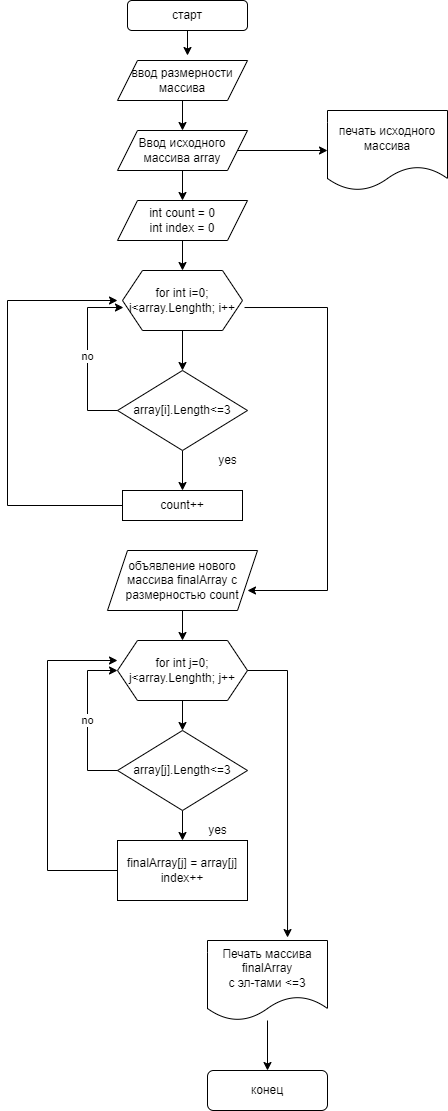

The diagram above was exported from draw.io. Its source (the exported page's mxGraphModel, read from the mxfile embedded in the PNG):
<mxGraphModel dx="1434" dy="796" grid="1" gridSize="10" guides="1" tooltips="1" connect="1" arrows="1" fold="1" page="1" pageScale="1" pageWidth="827" pageHeight="1169" math="0" shadow="0">
  <root>
    <mxCell id="0" />
    <mxCell id="1" parent="0" />
    <mxCell id="UDr99tFzA-QCjKQ8zm72-13" style="edgeStyle=orthogonalEdgeStyle;rounded=0;orthogonalLoop=1;jettySize=auto;html=1;exitX=0.5;exitY=1;exitDx=0;exitDy=0;" edge="1" parent="1" source="UDr99tFzA-QCjKQ8zm72-1" target="UDr99tFzA-QCjKQ8zm72-12">
      <mxGeometry relative="1" as="geometry" />
    </mxCell>
    <mxCell id="UDr99tFzA-QCjKQ8zm72-37" value="" style="edgeStyle=orthogonalEdgeStyle;rounded=0;orthogonalLoop=1;jettySize=auto;html=1;" edge="1" parent="1" source="UDr99tFzA-QCjKQ8zm72-1" target="UDr99tFzA-QCjKQ8zm72-36">
      <mxGeometry relative="1" as="geometry" />
    </mxCell>
    <mxCell id="UDr99tFzA-QCjKQ8zm72-1" value="Ввод исходного массива array" style="shape=parallelogram;perimeter=parallelogramPerimeter;whiteSpace=wrap;html=1;fixedSize=1;" vertex="1" parent="1">
      <mxGeometry x="310" y="140" width="130" height="40" as="geometry" />
    </mxCell>
    <mxCell id="UDr99tFzA-QCjKQ8zm72-4" style="edgeStyle=orthogonalEdgeStyle;rounded=0;orthogonalLoop=1;jettySize=auto;html=1;exitX=0.5;exitY=1;exitDx=0;exitDy=0;" edge="1" parent="1" source="UDr99tFzA-QCjKQ8zm72-2">
      <mxGeometry relative="1" as="geometry">
        <mxPoint x="380" y="65" as="targetPoint" />
      </mxGeometry>
    </mxCell>
    <mxCell id="UDr99tFzA-QCjKQ8zm72-2" value="старт" style="rounded=1;whiteSpace=wrap;html=1;" vertex="1" parent="1">
      <mxGeometry x="320" y="10" width="120" height="30" as="geometry" />
    </mxCell>
    <mxCell id="UDr99tFzA-QCjKQ8zm72-11" style="edgeStyle=orthogonalEdgeStyle;rounded=0;orthogonalLoop=1;jettySize=auto;html=1;exitX=0.5;exitY=1;exitDx=0;exitDy=0;" edge="1" parent="1" source="UDr99tFzA-QCjKQ8zm72-6">
      <mxGeometry relative="1" as="geometry">
        <mxPoint x="375" y="140" as="targetPoint" />
      </mxGeometry>
    </mxCell>
    <mxCell id="UDr99tFzA-QCjKQ8zm72-6" value="ввод размерности массива" style="shape=parallelogram;perimeter=parallelogramPerimeter;whiteSpace=wrap;html=1;fixedSize=1;" vertex="1" parent="1">
      <mxGeometry x="310" y="70" width="130" height="40" as="geometry" />
    </mxCell>
    <mxCell id="UDr99tFzA-QCjKQ8zm72-7" style="edgeStyle=orthogonalEdgeStyle;rounded=0;orthogonalLoop=1;jettySize=auto;html=1;exitX=0.5;exitY=1;exitDx=0;exitDy=0;" edge="1" parent="1" source="UDr99tFzA-QCjKQ8zm72-1" target="UDr99tFzA-QCjKQ8zm72-1">
      <mxGeometry relative="1" as="geometry" />
    </mxCell>
    <mxCell id="UDr99tFzA-QCjKQ8zm72-18" value="" style="edgeStyle=orthogonalEdgeStyle;rounded=0;orthogonalLoop=1;jettySize=auto;html=1;" edge="1" parent="1" source="UDr99tFzA-QCjKQ8zm72-12" target="UDr99tFzA-QCjKQ8zm72-14">
      <mxGeometry relative="1" as="geometry" />
    </mxCell>
    <mxCell id="UDr99tFzA-QCjKQ8zm72-12" value="int count = 0&lt;br&gt;int index = 0" style="shape=parallelogram;perimeter=parallelogramPerimeter;whiteSpace=wrap;html=1;fixedSize=1;" vertex="1" parent="1">
      <mxGeometry x="310" y="210" width="130" height="40" as="geometry" />
    </mxCell>
    <mxCell id="UDr99tFzA-QCjKQ8zm72-21" value="" style="edgeStyle=orthogonalEdgeStyle;rounded=0;orthogonalLoop=1;jettySize=auto;html=1;" edge="1" parent="1" source="UDr99tFzA-QCjKQ8zm72-14" target="UDr99tFzA-QCjKQ8zm72-20">
      <mxGeometry relative="1" as="geometry" />
    </mxCell>
    <mxCell id="UDr99tFzA-QCjKQ8zm72-14" value="for int i=0; i&amp;lt;array.Lenghth; i++" style="shape=hexagon;perimeter=hexagonPerimeter2;whiteSpace=wrap;html=1;fixedSize=1;" vertex="1" parent="1">
      <mxGeometry x="315" y="280" width="120" height="60" as="geometry" />
    </mxCell>
    <mxCell id="UDr99tFzA-QCjKQ8zm72-19" style="edgeStyle=orthogonalEdgeStyle;rounded=0;orthogonalLoop=1;jettySize=auto;html=1;exitX=0.5;exitY=1;exitDx=0;exitDy=0;" edge="1" parent="1" source="UDr99tFzA-QCjKQ8zm72-14" target="UDr99tFzA-QCjKQ8zm72-14">
      <mxGeometry relative="1" as="geometry" />
    </mxCell>
    <mxCell id="UDr99tFzA-QCjKQ8zm72-23" value="" style="edgeStyle=orthogonalEdgeStyle;rounded=0;orthogonalLoop=1;jettySize=auto;html=1;" edge="1" parent="1" source="UDr99tFzA-QCjKQ8zm72-20" target="UDr99tFzA-QCjKQ8zm72-22">
      <mxGeometry relative="1" as="geometry" />
    </mxCell>
    <mxCell id="UDr99tFzA-QCjKQ8zm72-20" value="array[i].Length&amp;lt;=3" style="rhombus;whiteSpace=wrap;html=1;" vertex="1" parent="1">
      <mxGeometry x="310" y="380" width="130" height="80" as="geometry" />
    </mxCell>
    <mxCell id="UDr99tFzA-QCjKQ8zm72-22" value="count++" style="rounded=0;whiteSpace=wrap;html=1;" vertex="1" parent="1">
      <mxGeometry x="315" y="500" width="120" height="30" as="geometry" />
    </mxCell>
    <mxCell id="UDr99tFzA-QCjKQ8zm72-24" value="yes" style="text;html=1;align=center;verticalAlign=middle;resizable=0;points=[];autosize=1;strokeColor=none;fillColor=none;" vertex="1" parent="1">
      <mxGeometry x="400" y="455" width="40" height="30" as="geometry" />
    </mxCell>
    <mxCell id="UDr99tFzA-QCjKQ8zm72-26" value="no" style="endArrow=classic;html=1;rounded=0;exitX=0;exitY=0.5;exitDx=0;exitDy=0;entryX=0.008;entryY=0.617;entryDx=0;entryDy=0;entryPerimeter=0;" edge="1" parent="1" source="UDr99tFzA-QCjKQ8zm72-20" target="UDr99tFzA-QCjKQ8zm72-14">
      <mxGeometry width="50" height="50" relative="1" as="geometry">
        <mxPoint x="390" y="440" as="sourcePoint" />
        <mxPoint x="280" y="320" as="targetPoint" />
        <Array as="points">
          <mxPoint x="280" y="420" />
          <mxPoint x="280" y="317" />
        </Array>
      </mxGeometry>
    </mxCell>
    <mxCell id="UDr99tFzA-QCjKQ8zm72-27" value="" style="endArrow=classic;html=1;rounded=0;exitX=0;exitY=0.5;exitDx=0;exitDy=0;" edge="1" parent="1" source="UDr99tFzA-QCjKQ8zm72-22">
      <mxGeometry width="50" height="50" relative="1" as="geometry">
        <mxPoint x="390" y="440" as="sourcePoint" />
        <mxPoint x="310" y="310" as="targetPoint" />
        <Array as="points">
          <mxPoint x="200" y="515" />
          <mxPoint x="200" y="310" />
        </Array>
      </mxGeometry>
    </mxCell>
    <mxCell id="UDr99tFzA-QCjKQ8zm72-28" value="" style="endArrow=classic;html=1;rounded=0;exitX=1.017;exitY=0.617;exitDx=0;exitDy=0;exitPerimeter=0;" edge="1" parent="1" source="UDr99tFzA-QCjKQ8zm72-14">
      <mxGeometry width="50" height="50" relative="1" as="geometry">
        <mxPoint x="390" y="410" as="sourcePoint" />
        <mxPoint x="440" y="600" as="targetPoint" />
        <Array as="points">
          <mxPoint x="520" y="317" />
          <mxPoint x="520" y="600" />
        </Array>
      </mxGeometry>
    </mxCell>
    <mxCell id="UDr99tFzA-QCjKQ8zm72-33" value="" style="edgeStyle=orthogonalEdgeStyle;rounded=0;orthogonalLoop=1;jettySize=auto;html=1;" edge="1" parent="1" source="UDr99tFzA-QCjKQ8zm72-29" target="UDr99tFzA-QCjKQ8zm72-32">
      <mxGeometry relative="1" as="geometry" />
    </mxCell>
    <mxCell id="UDr99tFzA-QCjKQ8zm72-29" value="for int j=0; j&amp;lt;array.Lenghth; j++" style="shape=hexagon;perimeter=hexagonPerimeter2;whiteSpace=wrap;html=1;fixedSize=1;" vertex="1" parent="1">
      <mxGeometry x="310" y="650" width="130" height="60" as="geometry" />
    </mxCell>
    <mxCell id="UDr99tFzA-QCjKQ8zm72-31" value="" style="edgeStyle=orthogonalEdgeStyle;rounded=0;orthogonalLoop=1;jettySize=auto;html=1;" edge="1" parent="1" source="UDr99tFzA-QCjKQ8zm72-30" target="UDr99tFzA-QCjKQ8zm72-29">
      <mxGeometry relative="1" as="geometry" />
    </mxCell>
    <mxCell id="UDr99tFzA-QCjKQ8zm72-30" value="объявление нового массива finalArray с размерностью count" style="shape=parallelogram;perimeter=parallelogramPerimeter;whiteSpace=wrap;html=1;fixedSize=1;" vertex="1" parent="1">
      <mxGeometry x="300" y="560" width="150" height="60" as="geometry" />
    </mxCell>
    <mxCell id="UDr99tFzA-QCjKQ8zm72-39" value="" style="edgeStyle=orthogonalEdgeStyle;rounded=0;orthogonalLoop=1;jettySize=auto;html=1;" edge="1" parent="1" source="UDr99tFzA-QCjKQ8zm72-32" target="UDr99tFzA-QCjKQ8zm72-38">
      <mxGeometry relative="1" as="geometry" />
    </mxCell>
    <mxCell id="UDr99tFzA-QCjKQ8zm72-32" value="array[j].Length&amp;lt;=3" style="rhombus;whiteSpace=wrap;html=1;" vertex="1" parent="1">
      <mxGeometry x="310" y="740" width="130" height="80" as="geometry" />
    </mxCell>
    <mxCell id="UDr99tFzA-QCjKQ8zm72-36" value="печать исходного массива" style="shape=document;whiteSpace=wrap;html=1;boundedLbl=1;" vertex="1" parent="1">
      <mxGeometry x="520" y="120" width="120" height="80" as="geometry" />
    </mxCell>
    <mxCell id="UDr99tFzA-QCjKQ8zm72-38" value="finalArray[j] = array[j]&lt;br&gt;index++" style="rounded=0;whiteSpace=wrap;html=1;" vertex="1" parent="1">
      <mxGeometry x="310" y="850" width="130" height="60" as="geometry" />
    </mxCell>
    <mxCell id="UDr99tFzA-QCjKQ8zm72-40" value="yes" style="text;html=1;align=center;verticalAlign=middle;resizable=0;points=[];autosize=1;strokeColor=none;fillColor=none;" vertex="1" parent="1">
      <mxGeometry x="390" y="825" width="40" height="30" as="geometry" />
    </mxCell>
    <mxCell id="UDr99tFzA-QCjKQ8zm72-41" value="no" style="endArrow=classic;html=1;rounded=0;exitX=0;exitY=0.5;exitDx=0;exitDy=0;entryX=0;entryY=0.5;entryDx=0;entryDy=0;" edge="1" parent="1" source="UDr99tFzA-QCjKQ8zm72-32" target="UDr99tFzA-QCjKQ8zm72-29">
      <mxGeometry width="50" height="50" relative="1" as="geometry">
        <mxPoint x="390" y="710" as="sourcePoint" />
        <mxPoint x="280" y="680" as="targetPoint" />
        <Array as="points">
          <mxPoint x="280" y="780" />
          <mxPoint x="280" y="680" />
        </Array>
      </mxGeometry>
    </mxCell>
    <mxCell id="UDr99tFzA-QCjKQ8zm72-42" value="" style="endArrow=classic;html=1;rounded=0;exitX=0;exitY=0.5;exitDx=0;exitDy=0;" edge="1" parent="1" source="UDr99tFzA-QCjKQ8zm72-38">
      <mxGeometry width="50" height="50" relative="1" as="geometry">
        <mxPoint x="390" y="710" as="sourcePoint" />
        <mxPoint x="310" y="670" as="targetPoint" />
        <Array as="points">
          <mxPoint x="240" y="880" />
          <mxPoint x="240" y="670" />
        </Array>
      </mxGeometry>
    </mxCell>
    <mxCell id="UDr99tFzA-QCjKQ8zm72-43" value="" style="endArrow=classic;html=1;rounded=0;exitX=1;exitY=0.5;exitDx=0;exitDy=0;entryX=0.667;entryY=-0.037;entryDx=0;entryDy=0;entryPerimeter=0;" edge="1" parent="1" source="UDr99tFzA-QCjKQ8zm72-29" target="UDr99tFzA-QCjKQ8zm72-44">
      <mxGeometry width="50" height="50" relative="1" as="geometry">
        <mxPoint x="390" y="710" as="sourcePoint" />
        <mxPoint x="480" y="920" as="targetPoint" />
        <Array as="points">
          <mxPoint x="480" y="680" />
        </Array>
      </mxGeometry>
    </mxCell>
    <mxCell id="UDr99tFzA-QCjKQ8zm72-46" value="" style="edgeStyle=orthogonalEdgeStyle;rounded=0;orthogonalLoop=1;jettySize=auto;html=1;" edge="1" parent="1" source="UDr99tFzA-QCjKQ8zm72-44" target="UDr99tFzA-QCjKQ8zm72-45">
      <mxGeometry relative="1" as="geometry" />
    </mxCell>
    <mxCell id="UDr99tFzA-QCjKQ8zm72-44" value="Печать массива finalArray &lt;br&gt;с эл-тами &amp;lt;=3" style="shape=document;whiteSpace=wrap;html=1;boundedLbl=1;" vertex="1" parent="1">
      <mxGeometry x="400" y="950" width="120" height="80" as="geometry" />
    </mxCell>
    <mxCell id="UDr99tFzA-QCjKQ8zm72-45" value="конец" style="rounded=1;whiteSpace=wrap;html=1;" vertex="1" parent="1">
      <mxGeometry x="400" y="1080" width="120" height="40" as="geometry" />
    </mxCell>
  </root>
</mxGraphModel>